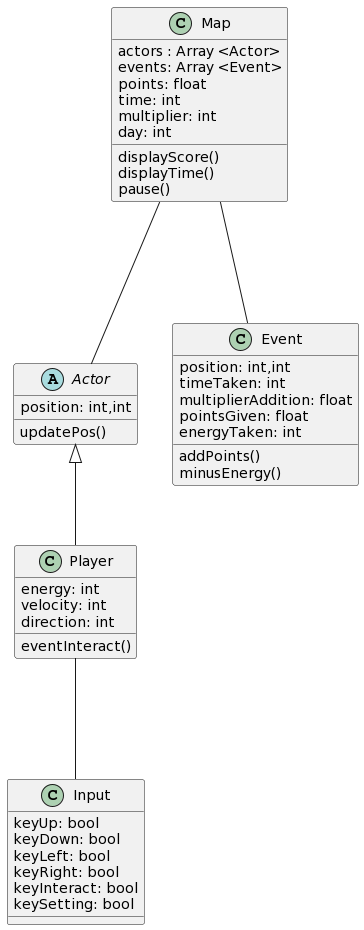

The diagram above was rendered by PlantUML. Its source (embedded in the PNG):
@startuml
class Player {
energy: int
velocity: int
direction: int
eventInteract()
}

abstract class Actor {
position: int,int
updatePos()
}

class Map {
actors : Array <Actor>
events: Array <Event>
points: float
time: int
multiplier: int
day: int
displayScore()
displayTime()
pause()
}

class Event{
position: int,int
timeTaken: int
multiplierAddition: float
pointsGiven: float
energyTaken: int
addPoints()
minusEnergy()
}

class Input{
keyUp: bool
keyDown: bool
keyLeft: bool
keyRight: bool
keyInteract: bool
keySetting: bool
}

Actor <|-- Player
Map --- Actor
Map --- Event
Player --- Input
@enduml